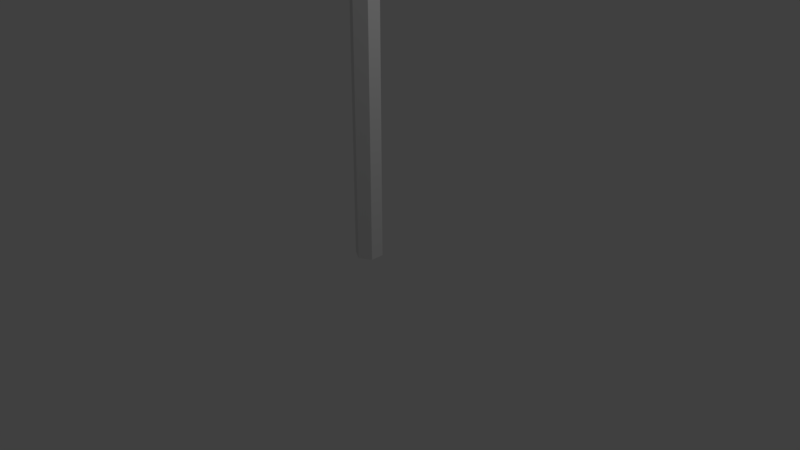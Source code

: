 # Source: Pole.blend  (saved by Blender 2.79.0; exported with 4.5.12 LTS)
import bpy
from mathutils import Matrix  # noqa: F401  (used for matrix-valued properties, if any)

bpy.ops.wm.read_factory_settings(use_empty=True)
scene = bpy.context.scene
scene.name = 'Scene'

# ---- collections
col_collection_1 = bpy.data.collections.new('Collection 1'); scene.collection.children.link(col_collection_1)

# ---- materials (node trees are filled in below, after node groups)
mat_material_001 = bpy.data.materials.new('Material.001')
mat_material_001.alpha_threshold = 0.0
mat_material_001.use_transparent_shadow = False
mat_material_001.roughness = 0.5
mat_material_001.specular_intensity = 0.4062

# ---- material node trees

# ---- world
world_world = bpy.data.worlds.new('World'); scene.world = world_world
world_world.color = (0.05088, 0.05088, 0.05088)
world_world.use_sun_shadow = False
world_world.sun_shadow_jitter_overblur = 0.0
world_world.cycles.sampling_method = 'MANUAL'

# ---- cameras
cam_camera = bpy.data.cameras.new('Camera')
cam_camera.clip_end = 100.0
cam_camera.lens = 35.0
cam_camera.sensor_width = 32.0
cam_camera.sensor_height = 18.0
cam_camera.ortho_scale = 7.314
cam_camera.dof.focus_distance = 0.0
cam_camera.dof.aperture_fstop = 128.0

# ---- lights
light_lamp = bpy.data.lights.new('Lamp', 'POINT')
light_lamp.transmission_factor = 0.0
light_lamp.cutoff_distance = 30.0
light_lamp.energy = 100.0
light_lamp.shadow_buffer_clip_start = 1.001
light_lamp.shadow_soft_size = 0.1
light_lamp.shadow_maximum_resolution = 0.006
light_lamp.use_absolute_resolution = True

# ---- meshes
me_cylinder = bpy.data.meshes.new('Cylinder')
me_cylinder.from_pydata([(-8.61e-07, 1.0, -29.42), (-8.61e-07, 1.0, 1.922), (0.866, 0.5, -29.42), (0.866, 0.5, 1.922), (0.866, -0.5, -29.42), (0.866, -0.5, 1.922), (-9.484e-07, -1.0, -29.42), (-9.484e-07, -1.0, 1.922), (-0.866, -0.5, -29.42), (-0.866, -0.5, 1.922), (-0.866, 0.5, -29.42), (-0.866, 0.5, 1.922), (-8.538e-07, 1.18, 2.408), (1.022, 0.5902, 2.408), (1.022, -0.5902, 2.408), (-9.57e-07, -1.18, 2.408), (-1.022, -0.5902, 2.408), (-1.022, 0.5902, 2.408), (-8.482e-07, 0.9782, 2.778), (0.8472, 0.4891, 2.778), (0.8472, -0.4891, 2.778), (-9.337e-07, -0.9782, 2.778), (-0.8472, -0.4891, 2.778), (-0.8472, 0.4891, 2.778), (-4.327e-07, 0.7259, 3.306), (0.6286, 0.363, 3.306), (0.6286, -0.363, 3.306), (-4.961e-07, -0.7259, 3.306), (-0.6286, -0.363, 3.306), (-0.6286, 0.363, 3.306), (7.045e-07, 0.9042, 3.853), (0.7831, 0.4521, 3.853), (0.7831, -0.4521, 3.853), (6.254e-07, -0.9042, 3.853), (-0.7831, -0.4521, 3.853), (-0.7831, 0.4521, 3.853), (9.797e-07, 1.086, 4.483), (0.9408, 0.5432, 4.483), (0.9408, -0.5432, 4.483), (8.847e-07, -1.086, 4.483), (-0.9408, -0.5432, 4.483), (-0.9408, 0.5432, 4.483), (9.861e-07, 0.9814, 5.056), (0.8499, 0.4907, 5.056), (0.8499, -0.4907, 5.056), (9.003e-07, -0.9814, 5.056), (-0.8499, -0.4907, 5.056), (-0.8499, 0.4907, 5.056), (1.007e-06, 0.6358, 5.613), (0.5506, 0.3179, 5.613), (0.5506, -0.3179, 5.613), (9.518e-07, -0.6358, 5.613), (-0.5506, -0.3179, 5.613), (-0.5506, 0.3179, 5.613)], [], [(0, 1, 3, 2), (2, 3, 5, 4), (4, 5, 7, 6), (6, 7, 9, 8), (7, 5, 14, 15), (8, 9, 11, 10), (10, 11, 1, 0), (0, 2, 4, 6, 8, 10), (14, 13, 19, 20), (1, 11, 17, 12), (9, 7, 15, 16), (5, 3, 13, 14), (11, 9, 16, 17), (3, 1, 12, 13), (19, 18, 24, 25), (17, 16, 22, 23), (15, 14, 20, 21), (13, 12, 18, 19), (12, 17, 23, 18), (16, 15, 21, 22), (29, 28, 34, 35), (18, 23, 29, 24), (22, 21, 27, 28), (20, 19, 25, 26), (23, 22, 28, 29), (21, 20, 26, 27), (30, 35, 41, 36), (27, 26, 32, 33), (25, 24, 30, 31), (24, 29, 35, 30), (28, 27, 33, 34), (26, 25, 31, 32), (41, 40, 46, 47), (34, 33, 39, 40), (32, 31, 37, 38), (35, 34, 40, 41), (33, 32, 38, 39), (31, 30, 36, 37), (42, 47, 53, 48), (39, 38, 44, 45), (37, 36, 42, 43), (36, 41, 47, 42), (40, 39, 45, 46), (38, 37, 43, 44), (49, 48, 53, 52, 51, 50), (46, 45, 51, 52), (44, 43, 49, 50), (47, 46, 52, 53), (45, 44, 50, 51), (43, 42, 48, 49)])
_uv = me_cylinder.uv_layers.new(name='UVMap')
_uv.uv.foreach_set('vector', [0.7057, 0.1767, 0.7057, 0.955, 0.6445, 0.955, 0.6445, 0.1767, 0.6445, 0.1767, 0.6445, 0.955, 0.5819, 0.955, 0.5819, 0.1767, 0.9535, 0.1767, 0.9535, 0.955, 0.8885, 0.955, 0.8885, 0.1767, 0.8885, 0.1767, 0.8885, 0.955, 0.8273, 0.955, 0.8273, 0.1767, 0.3053, 0.3285, 0.2446, 0.3285, 0.2392, 0.2933, 0.3108, 0.2933, 0.8273, 0.1767, 0.8273, 0.955, 0.7659, 0.955, 0.7659, 0.1767, 0.7659, 0.1767, 0.7659, 0.955, 0.7057, 0.955, 0.7057, 0.1767, 0.5399, 0.103, 0.5399, 0.04183, 0.5929, 0.01125, 0.646, 0.04183, 0.646, 0.103, 0.5929, 0.1336, 0.09586, 0.05687, 0.1675, 0.05687, 0.1614, 0.08674, 0.102, 0.08674, 0.2337, 0.3312, 0.173, 0.3312, 0.1675, 0.2863, 0.2392, 0.2863, 0.09039, 0.3312, 0.02969, 0.3312, 0.02421, 0.2863, 0.09586, 0.2863, 0.1013, 0.01191, 0.162, 0.01191, 0.1675, 0.05687, 0.09586, 0.05687, 0.3879, 0.01191, 0.4486, 0.01191, 0.4541, 0.04714, 0.3825, 0.04714, 0.377, 0.3285, 0.3163, 0.3285, 0.3108, 0.2933, 0.3825, 0.2933, 0.3763, 0.2569, 0.3169, 0.2569, 0.3246, 0.2059, 0.3687, 0.2059, 0.3825, 0.04714, 0.4541, 0.04714, 0.448, 0.08354, 0.3886, 0.08354, 0.3108, 0.2933, 0.2392, 0.2933, 0.2453, 0.2569, 0.3047, 0.2569, 0.3825, 0.2933, 0.3108, 0.2933, 0.3169, 0.2569, 0.3763, 0.2569, 0.2392, 0.2863, 0.1675, 0.2863, 0.1736, 0.2564, 0.233, 0.2564, 0.09586, 0.2863, 0.02421, 0.2863, 0.03035, 0.2564, 0.08972, 0.2564, 0.3962, 0.1345, 0.4403, 0.1345, 0.4457, 0.1749, 0.3908, 0.1749, 0.233, 0.2564, 0.1736, 0.2564, 0.1813, 0.2133, 0.2254, 0.2133, 0.08972, 0.2564, 0.03035, 0.2564, 0.03801, 0.2133, 0.08207, 0.2133, 0.102, 0.08674, 0.1614, 0.08674, 0.1537, 0.1299, 0.1097, 0.1299, 0.3886, 0.08354, 0.448, 0.08354, 0.4403, 0.1345, 0.3962, 0.1345, 0.3047, 0.2569, 0.2453, 0.2569, 0.253, 0.2059, 0.297, 0.2059, 0.2308, 0.163, 0.1759, 0.163, 0.1704, 0.1052, 0.2363, 0.1052, 0.297, 0.2059, 0.253, 0.2059, 0.2475, 0.1656, 0.3024, 0.1656, 0.3687, 0.2059, 0.3246, 0.2059, 0.3192, 0.1656, 0.3741, 0.1656, 0.2254, 0.2133, 0.1813, 0.2133, 0.1759, 0.163, 0.2308, 0.163, 0.08207, 0.2133, 0.03801, 0.2133, 0.0326, 0.163, 0.08748, 0.163, 0.1097, 0.1299, 0.1537, 0.1299, 0.1591, 0.1802, 0.1042, 0.1802, 0.3853, 0.2221, 0.4512, 0.2221, 0.4481, 0.2726, 0.3885, 0.2726, 0.08748, 0.163, 0.0326, 0.163, 0.02707, 0.1052, 0.09301, 0.1052, 0.1042, 0.1802, 0.1591, 0.1802, 0.1647, 0.2379, 0.09872, 0.2379, 0.3908, 0.1749, 0.4457, 0.1749, 0.4512, 0.2221, 0.3853, 0.2221, 0.3024, 0.1656, 0.2475, 0.1656, 0.242, 0.1183, 0.3079, 0.1183, 0.3741, 0.1656, 0.3192, 0.1656, 0.3137, 0.1183, 0.3796, 0.1183, 0.2331, 0.05634, 0.1736, 0.05634, 0.184, 0.01191, 0.2226, 0.01191, 0.3079, 0.1183, 0.242, 0.1183, 0.2452, 0.06785, 0.3048, 0.06785, 0.3796, 0.1183, 0.3137, 0.1183, 0.3168, 0.06785, 0.3764, 0.06785, 0.2363, 0.1052, 0.1704, 0.1052, 0.1736, 0.05634, 0.2331, 0.05634, 0.09301, 0.1052, 0.02707, 0.1052, 0.03025, 0.05634, 0.08982, 0.05634, 0.09872, 0.2379, 0.1647, 0.2379, 0.1615, 0.2868, 0.1019, 0.2868, 0.306, 0.3568, 0.306, 0.4135, 0.2726, 0.4418, 0.2392, 0.4135, 0.2392, 0.3568, 0.2726, 0.3285, 0.08982, 0.05634, 0.03025, 0.05634, 0.04074, 0.01191, 0.07933, 0.01191, 0.1019, 0.2868, 0.1615, 0.2868, 0.151, 0.3312, 0.1124, 0.3312, 0.3885, 0.2726, 0.4481, 0.2726, 0.4376, 0.3285, 0.399, 0.3285, 0.3048, 0.06785, 0.2452, 0.06785, 0.2557, 0.01191, 0.2943, 0.01191, 0.3764, 0.06785, 0.3168, 0.06785, 0.3273, 0.01191, 0.3659, 0.01191])
me_cylinder.materials.append(mat_material_001)
me_cylinder.use_remesh_preserve_volume = False
me_cylinder.use_remesh_preserve_attributes = False
me_cylinder.use_mirror_vertex_groups = False
me_cylinder.use_paint_bone_selection = False
me_cylinder.use_paint_mask = True
me_cylinder.update()

# ---- objects
ob_cylinder = bpy.data.objects.new('Cylinder', me_cylinder)
ob_lamp = bpy.data.objects.new('Lamp', light_lamp)
ob_camera = bpy.data.objects.new('Camera', cam_camera)

# ---- transforms, parenting, visibility, modifiers, constraints
ob_cylinder.location = (1.551e-07, -1.988e-09, 5.305)
ob_cylinder.scale = (0.1801, 0.1801, 0.1801)
ob_cylinder.lineart.crease_threshold = 0.0
ob_lamp.location = (4.076, 1.005, 5.904)
ob_lamp.rotation_euler = (0.6503, 0.05522, 1.866)
ob_lamp.lock_rotations_4d = False
ob_lamp.empty_display_type = 'ARROWS'
ob_lamp.color = (0.0, 0.0, 0.0, 0.0)
ob_lamp.lineart.crease_threshold = 0.0
ob_camera.location = (7.481, -6.508, 5.344)
ob_camera.rotation_euler = (1.109, 0.0, 0.8149)
ob_camera.lock_rotations_4d = False
ob_camera.empty_display_type = 'ARROWS'
ob_camera.color = (0.0, 0.0, 0.0, 0.0)
ob_camera.display_type = 'WIRE'
ob_camera.lineart.crease_threshold = 0.0

# ---- collection membership
col_collection_1.objects.link(ob_cylinder)
col_collection_1.objects.link(ob_lamp)
col_collection_1.objects.link(ob_camera)

# ---- scene / render settings (as saved in the file)
scene.camera = ob_camera
scene.frame_start = 1; scene.frame_end = 250; scene.frame_set(1)
scene.render.engine = 'BLENDER_EEVEE_NEXT'
scene.render.resolution_percentage = 50
scene.render.dither_intensity = 0.0
scene.cycles.use_denoising = False
scene.cycles.samples = 128
scene.cycles.sampling_pattern = 'TABULATED_SOBOL'
scene.cycles.use_adaptive_sampling = False
scene.cycles.use_light_tree = False
scene.cycles.blur_glossy = 0.0
scene.cycles.sample_clamp_indirect = 0.0
scene.view_settings.view_transform = 'Standard'
bpy.context.view_layer.update()
